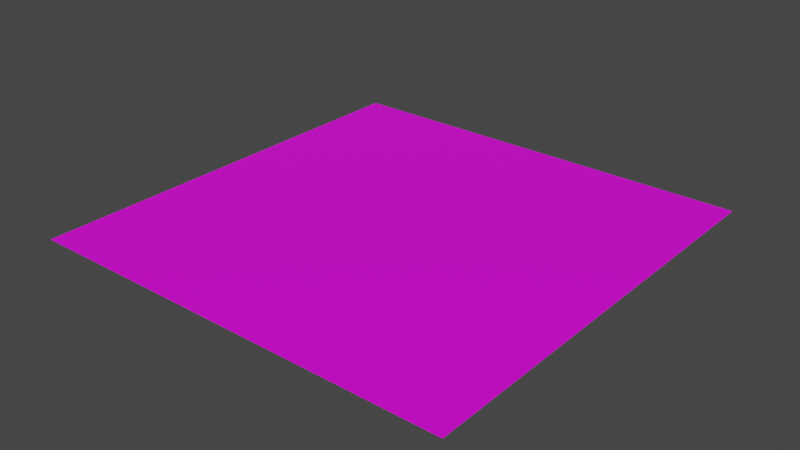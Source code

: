 # Source: snow.blend  (saved by Blender 3.1.7; exported with 4.5.12 LTS)
import bpy
from mathutils import Matrix  # noqa: F401  (used for matrix-valued properties, if any)

bpy.ops.wm.read_factory_settings(use_empty=True)
scene = bpy.context.scene
scene.name = 'Scene'

# ---- collections
col_collection = bpy.data.collections.new('Collection'); scene.collection.children.link(col_collection)

# ---- images (referenced by path relative to the original .blend; pixels are not part of the script)
import os
ASSET_DIR = os.environ.get("B2B_ASSET_DIR", "")  # directory of the original .blend (textures are referenced by path, not embedded)
HERE = os.path.dirname(os.path.abspath(__file__))  # packed textures are extracted next to this script under _unpacked/

def load_image(name, relpath, width, height, colorspace="sRGB"):
    """Load a texture the original file referenced (path relative to the .blend, or extracted next to this script)."""
    p = next((c for c in (os.path.join(HERE, relpath), os.path.join(ASSET_DIR, relpath)) if relpath and os.path.exists(c)), "")
    if p:
        img = bpy.data.images.load(p, check_existing=True)
        img.name = name
    else:  # same state as the original file: an image datablock whose file is absent (Cycles renders it pink)
        img = bpy.data.images.new(name, width, height)
        img.source = "FILE"
        img.filepath = "//" + (relpath or name)
    img.colorspace_settings.name = colorspace
    return img
img_snowflake_png = load_image('snowflake.png', 'snowflake.png', 1024, 1024, 'sRGB')

# ---- materials (node trees are filled in below, after node groups)
mat_snow = bpy.data.materials.new('snow')
mat_snow.surface_render_method = 'BLENDED'
mat_snow.blend_method = 'BLEND'
mat_snow.use_transparent_shadow = False

# ---- material node trees
mat_snow.use_nodes = True; mat_snow.node_tree.nodes.clear()
_N = mat_snow.node_tree.nodes; _L = mat_snow.node_tree.links
n0 = _N.new('ShaderNodeBsdfPrincipled'); n0.name = 'Principled BSDF'; n0.location = (10, 300)
n0.distribution = 'GGX'
n0.subsurface_method = 'RANDOM_WALK_SKIN'
n0.inputs[3].default_value = 1.45
n0.inputs[27].default_value = (0.0, 0.0, 0.0, 1.0)
n0.inputs[28].default_value = 1.0
n1 = _N.new('ShaderNodeOutputMaterial'); n1.name = 'Material Output'; n1.location = (300, 300)
n2 = _N.new('ShaderNodeTexImage'); n2.name = 'Image Texture'; n2.location = (-396, 178)
n2.image = img_snowflake_png
_L.new(n0.outputs[0], n1.inputs[0])
_L.new(n2.outputs[0], n0.inputs[0])
_L.new(n2.outputs[1], n0.inputs[4])
n1.is_active_output = True

# ---- world
world_world = bpy.data.worlds.new('World'); scene.world = world_world
world_world.use_nodes = True; world_world.node_tree.nodes.clear()
_N = world_world.node_tree.nodes; _L = world_world.node_tree.links
n0 = _N.new('ShaderNodeOutputWorld'); n0.name = 'World Output'; n0.location = (300, 300)
n1 = _N.new('ShaderNodeBackground'); n1.name = 'Background'; n1.location = (10, 300)
n1.inputs[0].default_value = (0.05088, 0.05088, 0.05088, 1.0)
_L.new(n1.outputs[0], n0.inputs[0])
n0.is_active_output = True
world_world.color = (0.05088, 0.05088, 0.05088)
world_world.use_sun_shadow = False
world_world.sun_shadow_jitter_overblur = 0.0

# ---- meshes
me_plane = bpy.data.meshes.new('Plane')
me_plane.from_pydata([(-1.0, -1.0, 0.0), (1.0, -1.0, 0.0), (-1.0, 1.0, 0.0), (1.0, 1.0, 0.0)], [], [(0, 1, 3, 2)])
_uv = me_plane.uv_layers.new(name='UVMap')
_uv.uv.foreach_set('vector', [0.0, 0.0, 1.0, 0.0, 1.0, 1.0, 0.0, 1.0])
me_plane.materials.append(mat_snow)
me_plane.use_remesh_fix_poles = True
me_plane.use_remesh_preserve_attributes = False
me_plane.update()

# ---- objects
ob_plane = bpy.data.objects.new('Plane', me_plane)

# ---- transforms, parenting, visibility, modifiers, constraints
ob_plane.location = (0.0, 0.0, 0.0)

# ---- collection membership
col_collection.objects.link(ob_plane)

# ---- scene / render settings (as saved in the file)
scene.frame_start = 1; scene.frame_end = 250; scene.frame_set(1)
scene.render.engine = 'BLENDER_EEVEE_NEXT'
scene.cycles.sampling_pattern = 'TABULATED_SOBOL'
scene.cycles.use_light_tree = False
scene.view_settings.view_transform = 'Filmic'
bpy.context.view_layer.update()

# ---- added for rendering (the .blend has no active camera and no usable light): camera, sun
cam_auto = bpy.data.cameras.new('AutoCamera')
cam_auto.lens = 50.0
cam_auto.sensor_width = 36.0
cam_auto.clip_end = 1000.0
ob_auto_camera = bpy.data.objects.new('AutoCamera', cam_auto)
scene.collection.objects.link(ob_auto_camera)
ob_auto_camera.location = (2.61693, -3.14032, 2.09354)
ob_auto_camera.rotation_euler = (1.09748, -7.21219e-08, 0.694738)
scene.camera = ob_auto_camera
light_auto_sun = bpy.data.lights.new('AutoSun', 'SUN')
light_auto_sun.energy = 3.0
light_auto_sun.angle = 0.0523599
ob_auto_sun = bpy.data.objects.new('AutoSun', light_auto_sun)
scene.collection.objects.link(ob_auto_sun)
ob_auto_sun.rotation_euler = (0.872665, 0.174533, 0.523599)
bpy.context.view_layer.update()
